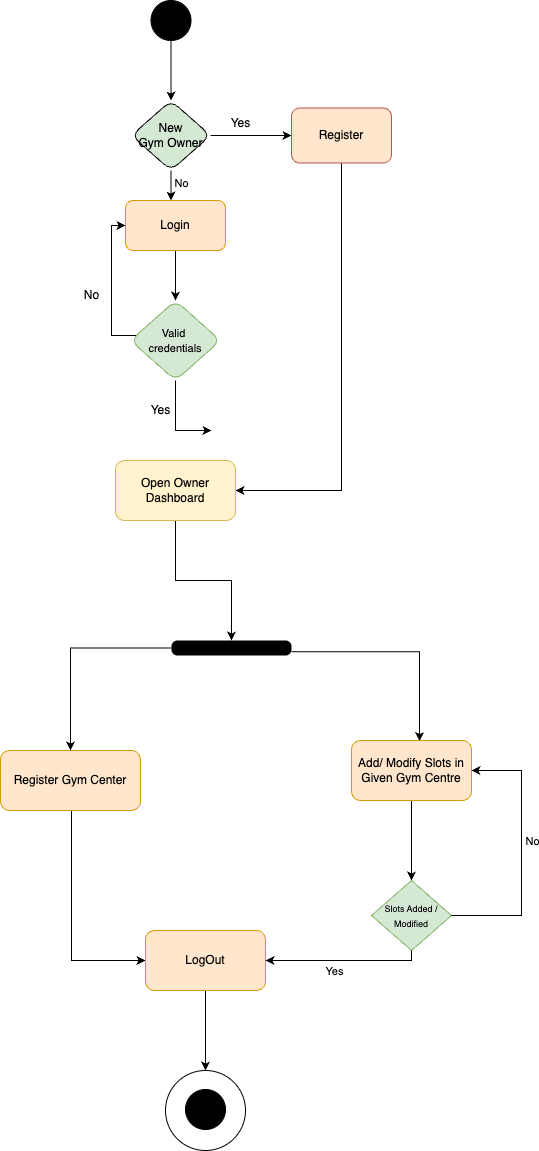

The diagram above was exported from draw.io. Its source (the exported page's mxGraphModel, read from the mxfile embedded in the PNG):
<mxGraphModel dx="1224" dy="774" grid="1" gridSize="10" guides="1" tooltips="1" connect="1" arrows="1" fold="1" page="1" pageScale="1" pageWidth="827" pageHeight="1169" math="0" shadow="0">
  <root>
    <mxCell id="0" />
    <mxCell id="1" parent="0" />
    <mxCell id="rRrqGW_1f7SjyqdqBvxI-1" style="edgeStyle=orthogonalEdgeStyle;rounded=0;orthogonalLoop=1;jettySize=auto;html=1;exitX=0.5;exitY=1;exitDx=0;exitDy=0;entryX=0.5;entryY=0;entryDx=0;entryDy=0;" parent="1" source="rRrqGW_1f7SjyqdqBvxI-2" target="rRrqGW_1f7SjyqdqBvxI-14" edge="1">
      <mxGeometry relative="1" as="geometry">
        <mxPoint x="270" y="140" as="targetPoint" />
      </mxGeometry>
    </mxCell>
    <mxCell id="rRrqGW_1f7SjyqdqBvxI-2" value="" style="ellipse;whiteSpace=wrap;html=1;aspect=fixed;fillColor=#000000;" parent="1" vertex="1">
      <mxGeometry x="239.5" y="40" width="40" height="40" as="geometry" />
    </mxCell>
    <mxCell id="rRrqGW_1f7SjyqdqBvxI-5" style="edgeStyle=orthogonalEdgeStyle;rounded=0;orthogonalLoop=1;jettySize=auto;html=1;entryX=0;entryY=0.5;entryDx=0;entryDy=0;" parent="1" source="rRrqGW_1f7SjyqdqBvxI-6" target="rRrqGW_1f7SjyqdqBvxI-36" edge="1">
      <mxGeometry relative="1" as="geometry">
        <Array as="points">
          <mxPoint x="160" y="1000" />
        </Array>
        <mxPoint x="300" y="1050" as="targetPoint" />
      </mxGeometry>
    </mxCell>
    <mxCell id="rRrqGW_1f7SjyqdqBvxI-6" value="Register Gym Center" style="rounded=1;whiteSpace=wrap;html=1;fillColor=#ffe6cc;strokeColor=#d79b00;" parent="1" vertex="1">
      <mxGeometry x="89" y="790" width="140" height="60" as="geometry" />
    </mxCell>
    <mxCell id="rRrqGW_1f7SjyqdqBvxI-7" style="edgeStyle=orthogonalEdgeStyle;rounded=0;orthogonalLoop=1;jettySize=auto;html=1;exitX=0.5;exitY=1;exitDx=0;exitDy=0;" parent="1" source="rRrqGW_1f7SjyqdqBvxI-8" target="rRrqGW_1f7SjyqdqBvxI-30" edge="1">
      <mxGeometry relative="1" as="geometry">
        <mxPoint x="510" y="990" as="targetPoint" />
      </mxGeometry>
    </mxCell>
    <mxCell id="rRrqGW_1f7SjyqdqBvxI-8" value="Add/ Modify Slots in Given Gym Centre" style="rounded=1;whiteSpace=wrap;html=1;fillColor=#ffe6cc;strokeColor=#d79b00;" parent="1" vertex="1">
      <mxGeometry x="440" y="780" width="120" height="60" as="geometry" />
    </mxCell>
    <mxCell id="rRrqGW_1f7SjyqdqBvxI-9" style="edgeStyle=orthogonalEdgeStyle;rounded=0;orthogonalLoop=1;jettySize=auto;html=1;" parent="1" source="rRrqGW_1f7SjyqdqBvxI-10" target="rRrqGW_1f7SjyqdqBvxI-18" edge="1">
      <mxGeometry relative="1" as="geometry" />
    </mxCell>
    <mxCell id="rRrqGW_1f7SjyqdqBvxI-10" value="Login" style="rounded=1;whiteSpace=wrap;html=1;fillColor=#ffe6cc;strokeColor=#d79b00;" parent="1" vertex="1">
      <mxGeometry x="214" y="240" width="100" height="50" as="geometry" />
    </mxCell>
    <mxCell id="rRrqGW_1f7SjyqdqBvxI-11" style="edgeStyle=orthogonalEdgeStyle;rounded=0;orthogonalLoop=1;jettySize=auto;html=1;" parent="1" source="rRrqGW_1f7SjyqdqBvxI-14" target="rRrqGW_1f7SjyqdqBvxI-10" edge="1">
      <mxGeometry relative="1" as="geometry">
        <Array as="points">
          <mxPoint x="260" y="240" />
          <mxPoint x="260" y="240" />
        </Array>
      </mxGeometry>
    </mxCell>
    <mxCell id="rRrqGW_1f7SjyqdqBvxI-12" value="No" style="edgeLabel;html=1;align=center;verticalAlign=middle;resizable=0;points=[];" parent="rRrqGW_1f7SjyqdqBvxI-11" connectable="0" vertex="1">
      <mxGeometry x="-0.2" y="-1" relative="1" as="geometry">
        <mxPoint x="11" as="offset" />
      </mxGeometry>
    </mxCell>
    <mxCell id="rRrqGW_1f7SjyqdqBvxI-13" style="edgeStyle=orthogonalEdgeStyle;rounded=0;orthogonalLoop=1;jettySize=auto;html=1;exitX=1;exitY=0.5;exitDx=0;exitDy=0;entryX=0;entryY=0.5;entryDx=0;entryDy=0;" parent="1" source="rRrqGW_1f7SjyqdqBvxI-14" target="rRrqGW_1f7SjyqdqBvxI-20" edge="1">
      <mxGeometry relative="1" as="geometry" />
    </mxCell>
    <mxCell id="rRrqGW_1f7SjyqdqBvxI-14" value="New&lt;div&gt;Gym Owner&lt;/div&gt;" style="rhombus;whiteSpace=wrap;html=1;rounded=1;fillColor=#D5E8D4;" parent="1" vertex="1">
      <mxGeometry x="220" y="140" width="79" height="70" as="geometry" />
    </mxCell>
    <mxCell id="rRrqGW_1f7SjyqdqBvxI-15" value="No" style="text;html=1;align=center;verticalAlign=middle;resizable=0;points=[];autosize=1;strokeColor=none;fillColor=none;" parent="1" vertex="1">
      <mxGeometry x="160" y="320" width="40" height="30" as="geometry" />
    </mxCell>
    <mxCell id="rRrqGW_1f7SjyqdqBvxI-16" style="edgeStyle=orthogonalEdgeStyle;rounded=0;orthogonalLoop=1;jettySize=auto;html=1;entryX=0;entryY=0.5;entryDx=0;entryDy=0;" parent="1" source="rRrqGW_1f7SjyqdqBvxI-18" target="rRrqGW_1f7SjyqdqBvxI-10" edge="1">
      <mxGeometry relative="1" as="geometry">
        <Array as="points">
          <mxPoint x="200" y="375" />
          <mxPoint x="200" y="265" />
        </Array>
      </mxGeometry>
    </mxCell>
    <mxCell id="rRrqGW_1f7SjyqdqBvxI-17" style="edgeStyle=orthogonalEdgeStyle;rounded=0;orthogonalLoop=1;jettySize=auto;html=1;exitX=0.5;exitY=1;exitDx=0;exitDy=0;exitPerimeter=0;" parent="1" source="rRrqGW_1f7SjyqdqBvxI-18" edge="1">
      <mxGeometry relative="1" as="geometry">
        <Array as="points">
          <mxPoint x="264" y="470" />
        </Array>
        <mxPoint x="300" y="470" as="targetPoint" />
      </mxGeometry>
    </mxCell>
    <mxCell id="rRrqGW_1f7SjyqdqBvxI-18" value="&lt;font style=&quot;font-size: 11px;&quot;&gt;Valid&amp;nbsp;&lt;/font&gt;&lt;div&gt;&lt;font style=&quot;font-size: 11px;&quot;&gt;credentials&lt;/font&gt;&lt;/div&gt;" style="rhombus;whiteSpace=wrap;html=1;rounded=1;fillColor=#d5e8d4;strokeColor=#82b366;" parent="1" vertex="1">
      <mxGeometry x="219" y="340" width="90" height="80" as="geometry" />
    </mxCell>
    <mxCell id="rRrqGW_1f7SjyqdqBvxI-19" style="edgeStyle=orthogonalEdgeStyle;rounded=0;orthogonalLoop=1;jettySize=auto;html=1;exitX=0.5;exitY=1;exitDx=0;exitDy=0;entryX=1;entryY=0.5;entryDx=0;entryDy=0;" parent="1" source="rRrqGW_1f7SjyqdqBvxI-20" target="rRrqGW_1f7SjyqdqBvxI-23" edge="1">
      <mxGeometry relative="1" as="geometry">
        <mxPoint x="395" y="450" as="targetPoint" />
      </mxGeometry>
    </mxCell>
    <mxCell id="rRrqGW_1f7SjyqdqBvxI-20" value="Register" style="rounded=1;whiteSpace=wrap;html=1;fillColor=#FFE6CC;strokeColor=#b85450;" parent="1" vertex="1">
      <mxGeometry x="380" y="147.5" width="100" height="55" as="geometry" />
    </mxCell>
    <mxCell id="rRrqGW_1f7SjyqdqBvxI-21" style="edgeStyle=orthogonalEdgeStyle;rounded=0;orthogonalLoop=1;jettySize=auto;html=1;exitX=0.5;exitY=1;exitDx=0;exitDy=0;entryX=0.5;entryY=0;entryDx=0;entryDy=0;" parent="1" edge="1">
      <mxGeometry relative="1" as="geometry" />
    </mxCell>
    <mxCell id="rRrqGW_1f7SjyqdqBvxI-22" style="edgeStyle=orthogonalEdgeStyle;rounded=0;orthogonalLoop=1;jettySize=auto;html=1;exitX=0.5;exitY=1;exitDx=0;exitDy=0;entryX=0.5;entryY=0;entryDx=0;entryDy=0;" parent="1" source="rRrqGW_1f7SjyqdqBvxI-23" target="JXjKKdTffgyfezPCCWwE-3" edge="1">
      <mxGeometry relative="1" as="geometry">
        <mxPoint x="314" y="660" as="targetPoint" />
      </mxGeometry>
    </mxCell>
    <mxCell id="rRrqGW_1f7SjyqdqBvxI-23" value="Open Owner Dashboard" style="rounded=1;whiteSpace=wrap;html=1;fillColor=#fff2cc;strokeColor=#d6b656;" parent="1" vertex="1">
      <mxGeometry x="204" y="500" width="120" height="60" as="geometry" />
    </mxCell>
    <mxCell id="rRrqGW_1f7SjyqdqBvxI-26" style="edgeStyle=orthogonalEdgeStyle;rounded=0;orthogonalLoop=1;jettySize=auto;html=1;exitX=0;exitY=0.5;exitDx=0;exitDy=0;entryX=0.5;entryY=0;entryDx=0;entryDy=0;" parent="1" source="JXjKKdTffgyfezPCCWwE-3" target="rRrqGW_1f7SjyqdqBvxI-6" edge="1">
      <mxGeometry relative="1" as="geometry">
        <mxPoint x="174" y="880" as="targetPoint" />
        <mxPoint x="294" y="720" as="sourcePoint" />
      </mxGeometry>
    </mxCell>
    <mxCell id="rRrqGW_1f7SjyqdqBvxI-28" style="edgeStyle=orthogonalEdgeStyle;rounded=0;orthogonalLoop=1;jettySize=auto;html=1;exitX=1;exitY=0.75;exitDx=0;exitDy=0;entryX=0.567;entryY=0.008;entryDx=0;entryDy=0;entryPerimeter=0;" parent="1" source="JXjKKdTffgyfezPCCWwE-3" target="rRrqGW_1f7SjyqdqBvxI-8" edge="1">
      <mxGeometry relative="1" as="geometry">
        <mxPoint x="464" y="880" as="targetPoint" />
        <mxPoint x="334" y="720" as="sourcePoint" />
      </mxGeometry>
    </mxCell>
    <mxCell id="rRrqGW_1f7SjyqdqBvxI-30" value="&lt;font style=&quot;font-size: 9px;&quot;&gt;Slots Added / Modified&lt;/font&gt;" style="rhombus;whiteSpace=wrap;html=1;fillColor=#d5e8d4;strokeColor=#82b366;" parent="1" vertex="1">
      <mxGeometry x="460" y="920" width="80" height="70" as="geometry" />
    </mxCell>
    <mxCell id="rRrqGW_1f7SjyqdqBvxI-31" style="edgeStyle=orthogonalEdgeStyle;rounded=0;orthogonalLoop=1;jettySize=auto;html=1;exitX=1;exitY=0.5;exitDx=0;exitDy=0;entryX=1;entryY=0.5;entryDx=0;entryDy=0;" parent="1" source="rRrqGW_1f7SjyqdqBvxI-30" target="rRrqGW_1f7SjyqdqBvxI-8" edge="1">
      <mxGeometry relative="1" as="geometry">
        <Array as="points">
          <mxPoint x="610" y="955" />
          <mxPoint x="610" y="810" />
        </Array>
        <mxPoint x="580" y="885" as="sourcePoint" />
        <mxPoint x="600" y="740" as="targetPoint" />
      </mxGeometry>
    </mxCell>
    <mxCell id="rRrqGW_1f7SjyqdqBvxI-32" value="No" style="edgeLabel;html=1;align=center;verticalAlign=middle;resizable=0;points=[];" parent="rRrqGW_1f7SjyqdqBvxI-31" connectable="0" vertex="1">
      <mxGeometry x="0.0327" y="-3" relative="1" as="geometry">
        <mxPoint x="7" y="-8" as="offset" />
      </mxGeometry>
    </mxCell>
    <mxCell id="rRrqGW_1f7SjyqdqBvxI-33" style="edgeStyle=orthogonalEdgeStyle;rounded=0;orthogonalLoop=1;jettySize=auto;html=1;exitX=0.5;exitY=1;exitDx=0;exitDy=0;entryX=1;entryY=0;entryDx=0;entryDy=0;" parent="1" source="rRrqGW_1f7SjyqdqBvxI-30" edge="1">
      <mxGeometry relative="1" as="geometry">
        <Array as="points">
          <mxPoint x="510" y="1169" />
        </Array>
      </mxGeometry>
    </mxCell>
    <mxCell id="rRrqGW_1f7SjyqdqBvxI-34" value="Yes" style="edgeLabel;html=1;align=center;verticalAlign=middle;resizable=0;points=[];" parent="rRrqGW_1f7SjyqdqBvxI-33" connectable="0" vertex="1">
      <mxGeometry x="0.1525" y="-1" relative="1" as="geometry">
        <mxPoint y="12" as="offset" />
      </mxGeometry>
    </mxCell>
    <mxCell id="n9JwqVTX6wz8KO6YB534-2" style="edgeStyle=orthogonalEdgeStyle;rounded=0;orthogonalLoop=1;jettySize=auto;html=1;exitX=0.5;exitY=1;exitDx=0;exitDy=0;entryX=0.5;entryY=0;entryDx=0;entryDy=0;" parent="1" source="rRrqGW_1f7SjyqdqBvxI-36" target="rRrqGW_1f7SjyqdqBvxI-41" edge="1">
      <mxGeometry relative="1" as="geometry" />
    </mxCell>
    <mxCell id="rRrqGW_1f7SjyqdqBvxI-36" value="LogOut" style="rounded=1;whiteSpace=wrap;html=1;fillColor=#ffe6cc;strokeColor=#d79b00;" parent="1" vertex="1">
      <mxGeometry x="234" y="970" width="120" height="60" as="geometry" />
    </mxCell>
    <mxCell id="rRrqGW_1f7SjyqdqBvxI-39" style="edgeStyle=orthogonalEdgeStyle;rounded=0;orthogonalLoop=1;jettySize=auto;html=1;exitX=0.5;exitY=1;exitDx=0;exitDy=0;entryX=1;entryY=0.5;entryDx=0;entryDy=0;" parent="1" source="rRrqGW_1f7SjyqdqBvxI-30" target="rRrqGW_1f7SjyqdqBvxI-36" edge="1">
      <mxGeometry relative="1" as="geometry">
        <Array as="points">
          <mxPoint x="500" y="1000" />
        </Array>
        <mxPoint x="430" y="1120" as="targetPoint" />
      </mxGeometry>
    </mxCell>
    <mxCell id="rRrqGW_1f7SjyqdqBvxI-40" value="" style="group" parent="1" connectable="0" vertex="1">
      <mxGeometry x="254" y="1110" width="80" height="80" as="geometry" />
    </mxCell>
    <mxCell id="rRrqGW_1f7SjyqdqBvxI-41" value="" style="ellipse;whiteSpace=wrap;html=1;aspect=fixed;" parent="rRrqGW_1f7SjyqdqBvxI-40" vertex="1">
      <mxGeometry width="80" height="80" as="geometry" />
    </mxCell>
    <mxCell id="rRrqGW_1f7SjyqdqBvxI-42" value="" style="ellipse;whiteSpace=wrap;html=1;aspect=fixed;fillColor=#000000;perimeterSpacing=0;" parent="rRrqGW_1f7SjyqdqBvxI-40" vertex="1">
      <mxGeometry x="20" y="19" width="40" height="40" as="geometry" />
    </mxCell>
    <mxCell id="JXjKKdTffgyfezPCCWwE-1" value="Yes" style="text;html=1;align=center;verticalAlign=middle;resizable=0;points=[];autosize=1;strokeColor=none;fillColor=none;" parent="1" vertex="1">
      <mxGeometry x="229" y="435" width="40" height="30" as="geometry" />
    </mxCell>
    <mxCell id="JXjKKdTffgyfezPCCWwE-3" value="" style="html=1;overflow=block;blockSpacing=1;whiteSpace=wrap;fillColor=#000000;fontSize=13;spacing=0;strokeColor=#unset;rounded=1;absoluteArcSize=1;arcSize=12;strokeWidth=NaN;lucidId=lHQfm9nBvRtc;" parent="1" vertex="1">
      <mxGeometry x="260" y="680" width="120" height="15" as="geometry" />
    </mxCell>
    <mxCell id="RZXfYl2967MSRDuhqOTH-1" value="Yes" style="edgeLabel;html=1;align=center;verticalAlign=middle;resizable=0;points=[];" parent="1" connectable="0" vertex="1">
      <mxGeometry x="420" y="920" as="geometry">
        <mxPoint x="2" y="90" as="offset" />
      </mxGeometry>
    </mxCell>
    <mxCell id="ZI1DsyOfyFgHsfaxMzfN-1" value="Yes" style="text;html=1;align=center;verticalAlign=middle;resizable=0;points=[];autosize=1;strokeColor=none;fillColor=none;" parent="1" vertex="1">
      <mxGeometry x="309" y="147.5" width="40" height="30" as="geometry" />
    </mxCell>
  </root>
</mxGraphModel>